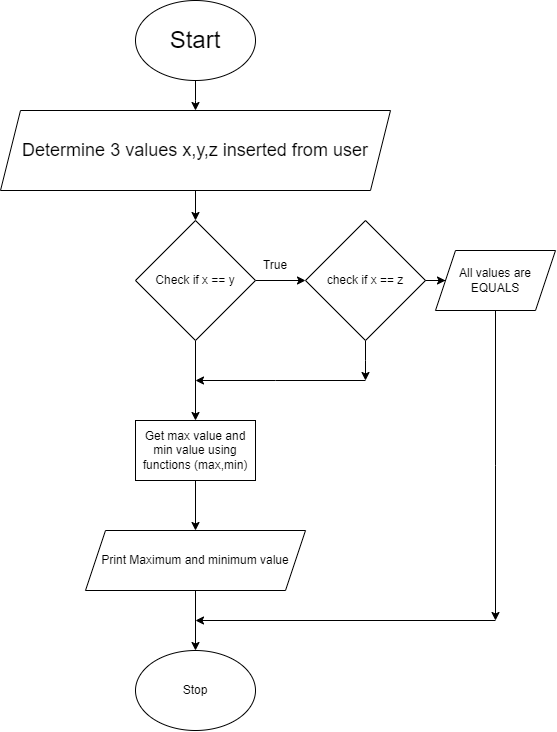

The diagram above was exported from draw.io. Its source (the exported page's mxGraphModel, read from the mxfile embedded in the PNG):
<mxGraphModel dx="1615" dy="954" grid="1" gridSize="10" guides="1" tooltips="1" connect="1" arrows="1" fold="1" page="1" pageScale="1" pageWidth="827" pageHeight="1169" math="0" shadow="0">
  <root>
    <mxCell id="WIyWlLk6GJQsqaUBKTNV-0" />
    <mxCell id="WIyWlLk6GJQsqaUBKTNV-1" parent="WIyWlLk6GJQsqaUBKTNV-0" />
    <mxCell id="qnwnVQVi_l71vKuG2JNG-1" style="edgeStyle=orthogonalEdgeStyle;rounded=0;orthogonalLoop=1;jettySize=auto;html=1;" edge="1" parent="WIyWlLk6GJQsqaUBKTNV-1" source="qnwnVQVi_l71vKuG2JNG-0">
      <mxGeometry relative="1" as="geometry">
        <mxPoint x="331" y="330" as="targetPoint" />
      </mxGeometry>
    </mxCell>
    <mxCell id="qnwnVQVi_l71vKuG2JNG-0" value="&lt;font style=&quot;font-size: 24px;&quot;&gt;Start&lt;/font&gt;" style="ellipse;whiteSpace=wrap;html=1;" vertex="1" parent="WIyWlLk6GJQsqaUBKTNV-1">
      <mxGeometry x="271" y="220" width="120" height="80" as="geometry" />
    </mxCell>
    <mxCell id="qnwnVQVi_l71vKuG2JNG-4" style="edgeStyle=orthogonalEdgeStyle;rounded=0;orthogonalLoop=1;jettySize=auto;html=1;" edge="1" parent="WIyWlLk6GJQsqaUBKTNV-1" source="qnwnVQVi_l71vKuG2JNG-3" target="qnwnVQVi_l71vKuG2JNG-5">
      <mxGeometry relative="1" as="geometry">
        <mxPoint x="331" y="450" as="targetPoint" />
      </mxGeometry>
    </mxCell>
    <mxCell id="qnwnVQVi_l71vKuG2JNG-3" value="&lt;font style=&quot;font-size: 18px;&quot;&gt;Determine 3 values x,y,z inserted from user&lt;/font&gt;" style="shape=parallelogram;perimeter=parallelogramPerimeter;whiteSpace=wrap;html=1;fixedSize=1;align=center;" vertex="1" parent="WIyWlLk6GJQsqaUBKTNV-1">
      <mxGeometry x="136" y="330" width="390" height="80" as="geometry" />
    </mxCell>
    <mxCell id="qnwnVQVi_l71vKuG2JNG-6" style="edgeStyle=orthogonalEdgeStyle;rounded=0;orthogonalLoop=1;jettySize=auto;html=1;" edge="1" parent="WIyWlLk6GJQsqaUBKTNV-1" source="qnwnVQVi_l71vKuG2JNG-5" target="qnwnVQVi_l71vKuG2JNG-7">
      <mxGeometry relative="1" as="geometry">
        <mxPoint x="481" y="500" as="targetPoint" />
      </mxGeometry>
    </mxCell>
    <mxCell id="qnwnVQVi_l71vKuG2JNG-12" style="edgeStyle=orthogonalEdgeStyle;rounded=0;orthogonalLoop=1;jettySize=auto;html=1;" edge="1" parent="WIyWlLk6GJQsqaUBKTNV-1" source="qnwnVQVi_l71vKuG2JNG-5" target="qnwnVQVi_l71vKuG2JNG-14">
      <mxGeometry relative="1" as="geometry">
        <mxPoint x="331" y="600" as="targetPoint" />
      </mxGeometry>
    </mxCell>
    <mxCell id="qnwnVQVi_l71vKuG2JNG-5" value="Check if x == y" style="rhombus;whiteSpace=wrap;html=1;" vertex="1" parent="WIyWlLk6GJQsqaUBKTNV-1">
      <mxGeometry x="271" y="440" width="120" height="120" as="geometry" />
    </mxCell>
    <mxCell id="qnwnVQVi_l71vKuG2JNG-10" style="edgeStyle=orthogonalEdgeStyle;rounded=0;orthogonalLoop=1;jettySize=auto;html=1;" edge="1" parent="WIyWlLk6GJQsqaUBKTNV-1" source="qnwnVQVi_l71vKuG2JNG-7" target="qnwnVQVi_l71vKuG2JNG-11">
      <mxGeometry relative="1" as="geometry">
        <mxPoint x="601" y="500" as="targetPoint" />
      </mxGeometry>
    </mxCell>
    <mxCell id="qnwnVQVi_l71vKuG2JNG-17" style="edgeStyle=orthogonalEdgeStyle;rounded=0;orthogonalLoop=1;jettySize=auto;html=1;" edge="1" parent="WIyWlLk6GJQsqaUBKTNV-1" source="qnwnVQVi_l71vKuG2JNG-7">
      <mxGeometry relative="1" as="geometry">
        <mxPoint x="501" y="600" as="targetPoint" />
      </mxGeometry>
    </mxCell>
    <mxCell id="qnwnVQVi_l71vKuG2JNG-7" value="check if x == z" style="rhombus;whiteSpace=wrap;html=1;" vertex="1" parent="WIyWlLk6GJQsqaUBKTNV-1">
      <mxGeometry x="441" y="440" width="120" height="120" as="geometry" />
    </mxCell>
    <mxCell id="qnwnVQVi_l71vKuG2JNG-9" value="True" style="text;html=1;strokeColor=none;fillColor=none;align=center;verticalAlign=middle;whiteSpace=wrap;rounded=0;" vertex="1" parent="WIyWlLk6GJQsqaUBKTNV-1">
      <mxGeometry x="381" y="470" width="60" height="30" as="geometry" />
    </mxCell>
    <mxCell id="qnwnVQVi_l71vKuG2JNG-23" style="edgeStyle=orthogonalEdgeStyle;rounded=0;orthogonalLoop=1;jettySize=auto;html=1;" edge="1" parent="WIyWlLk6GJQsqaUBKTNV-1" source="qnwnVQVi_l71vKuG2JNG-11">
      <mxGeometry relative="1" as="geometry">
        <mxPoint x="631" y="840" as="targetPoint" />
      </mxGeometry>
    </mxCell>
    <mxCell id="qnwnVQVi_l71vKuG2JNG-11" value="All values are&lt;br&gt;EQUALS" style="shape=parallelogram;perimeter=parallelogramPerimeter;whiteSpace=wrap;html=1;fixedSize=1;" vertex="1" parent="WIyWlLk6GJQsqaUBKTNV-1">
      <mxGeometry x="571" y="470" width="120" height="60" as="geometry" />
    </mxCell>
    <mxCell id="qnwnVQVi_l71vKuG2JNG-19" style="edgeStyle=orthogonalEdgeStyle;rounded=0;orthogonalLoop=1;jettySize=auto;html=1;" edge="1" parent="WIyWlLk6GJQsqaUBKTNV-1" source="qnwnVQVi_l71vKuG2JNG-14" target="qnwnVQVi_l71vKuG2JNG-20">
      <mxGeometry relative="1" as="geometry">
        <mxPoint x="331" y="740" as="targetPoint" />
      </mxGeometry>
    </mxCell>
    <mxCell id="qnwnVQVi_l71vKuG2JNG-14" value="Get max value and min value using functions (max,min)" style="rounded=0;whiteSpace=wrap;html=1;" vertex="1" parent="WIyWlLk6GJQsqaUBKTNV-1">
      <mxGeometry x="271" y="640" width="120" height="60" as="geometry" />
    </mxCell>
    <mxCell id="qnwnVQVi_l71vKuG2JNG-18" value="" style="endArrow=classic;html=1;rounded=0;" edge="1" parent="WIyWlLk6GJQsqaUBKTNV-1">
      <mxGeometry width="50" height="50" relative="1" as="geometry">
        <mxPoint x="501" y="600" as="sourcePoint" />
        <mxPoint x="331" y="600" as="targetPoint" />
        <Array as="points">
          <mxPoint x="411" y="600" />
        </Array>
      </mxGeometry>
    </mxCell>
    <mxCell id="qnwnVQVi_l71vKuG2JNG-21" style="edgeStyle=orthogonalEdgeStyle;rounded=0;orthogonalLoop=1;jettySize=auto;html=1;" edge="1" parent="WIyWlLk6GJQsqaUBKTNV-1" source="qnwnVQVi_l71vKuG2JNG-20" target="qnwnVQVi_l71vKuG2JNG-22">
      <mxGeometry relative="1" as="geometry">
        <mxPoint x="331" y="860" as="targetPoint" />
      </mxGeometry>
    </mxCell>
    <mxCell id="qnwnVQVi_l71vKuG2JNG-20" value="Print Maximum and minimum value" style="shape=parallelogram;perimeter=parallelogramPerimeter;whiteSpace=wrap;html=1;fixedSize=1;" vertex="1" parent="WIyWlLk6GJQsqaUBKTNV-1">
      <mxGeometry x="221" y="750" width="220" height="60" as="geometry" />
    </mxCell>
    <mxCell id="qnwnVQVi_l71vKuG2JNG-22" value="Stop" style="ellipse;whiteSpace=wrap;html=1;" vertex="1" parent="WIyWlLk6GJQsqaUBKTNV-1">
      <mxGeometry x="271" y="870" width="120" height="80" as="geometry" />
    </mxCell>
    <mxCell id="qnwnVQVi_l71vKuG2JNG-24" value="" style="endArrow=classic;html=1;rounded=0;" edge="1" parent="WIyWlLk6GJQsqaUBKTNV-1">
      <mxGeometry width="50" height="50" relative="1" as="geometry">
        <mxPoint x="631" y="840" as="sourcePoint" />
        <mxPoint x="331" y="840" as="targetPoint" />
      </mxGeometry>
    </mxCell>
  </root>
</mxGraphModel>